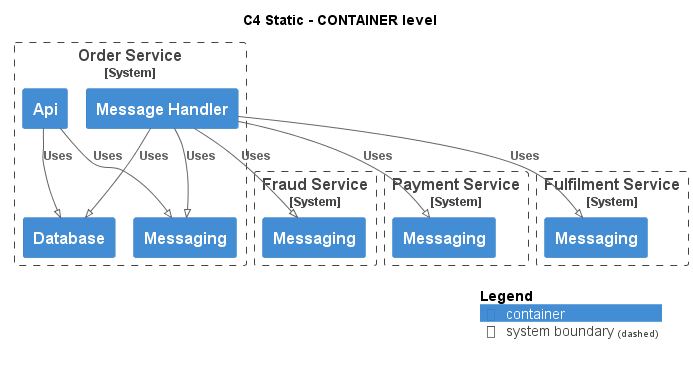

The diagram above was rendered by PlantUML. Its source (embedded in the PNG):
@startuml
!pragma layout smetana
!include ..\..\.c4s\C4_Container.puml

AddElementTag("state:new", $bgColor=green, $fontColor=#ffffff, $borderColor=green, $shadowing="False")
AddElementTag("state:changed", $bgColor=orange, $fontColor=#ffffff, $borderColor=orange, $shadowing="False")
AddElementTag("state:removed", $bgColor=red, $fontColor=#ffffff, $borderColor=red, $shadowing="False")

AddRelTag("state:new", $textColor=green, $lineColor=green)
AddRelTag("state:changed", $textColor=orange, $lineColor=orange)
AddRelTag("state:removed", $textColor=red, $lineColor=red)

SHOW_PERSON_PORTRAIT()
LAYOUT_TOP_DOWN()

skinparam linetype polyline

title C4 Static - CONTAINER level


System_Boundary(ECommercePlatform.SoftwareSystems.OrderService, "Order Service") {
    Container(ECommercePlatform.SoftwareSystems.OrderService.Containers.Api, "Api", "", "")
    Container(ECommercePlatform.SoftwareSystems.OrderService.Containers.Database, "Database", "", "")
    Container(ECommercePlatform.SoftwareSystems.OrderService.Containers.Messaging, "Messaging", "", "")
    Container(ECommercePlatform.SoftwareSystems.OrderService.Containers.MessageHandler, "Message Handler", "", "")
}

System_Boundary(ECommercePlatform.SoftwareSystems.FraudService, "Fraud Service") {
    Container(ECommercePlatform.SoftwareSystems.FraudService.Containers.Messaging, "Messaging", "", "")
}

System_Boundary(ECommercePlatform.SoftwareSystems.PaymentService, "Payment Service") {
    Container(ECommercePlatform.SoftwareSystems.PaymentService.Containers.Messaging, "Messaging", "", "")
}

System_Boundary(ECommercePlatform.SoftwareSystems.FulfilmentService, "Fulfilment Service") {
    Container(ECommercePlatform.SoftwareSystems.FulfilmentService.Containers.Messaging, "Messaging", "", "")
}

Rel(ECommercePlatform.SoftwareSystems.OrderService.Containers.Api, ECommercePlatform.SoftwareSystems.OrderService.Containers.Database, "Uses")
Rel(ECommercePlatform.SoftwareSystems.OrderService.Containers.Api, ECommercePlatform.SoftwareSystems.OrderService.Containers.Messaging, "Uses")
Rel(ECommercePlatform.SoftwareSystems.OrderService.Containers.MessageHandler, ECommercePlatform.SoftwareSystems.FraudService.Containers.Messaging, "Uses")
Rel(ECommercePlatform.SoftwareSystems.OrderService.Containers.MessageHandler, ECommercePlatform.SoftwareSystems.OrderService.Containers.Database, "Uses")
Rel(ECommercePlatform.SoftwareSystems.OrderService.Containers.MessageHandler, ECommercePlatform.SoftwareSystems.OrderService.Containers.Messaging, "Uses")
Rel(ECommercePlatform.SoftwareSystems.OrderService.Containers.MessageHandler, ECommercePlatform.SoftwareSystems.PaymentService.Containers.Messaging, "Uses")
Rel(ECommercePlatform.SoftwareSystems.OrderService.Containers.MessageHandler, ECommercePlatform.SoftwareSystems.FulfilmentService.Containers.Messaging, "Uses")


SHOW_LEGEND()
@enduml